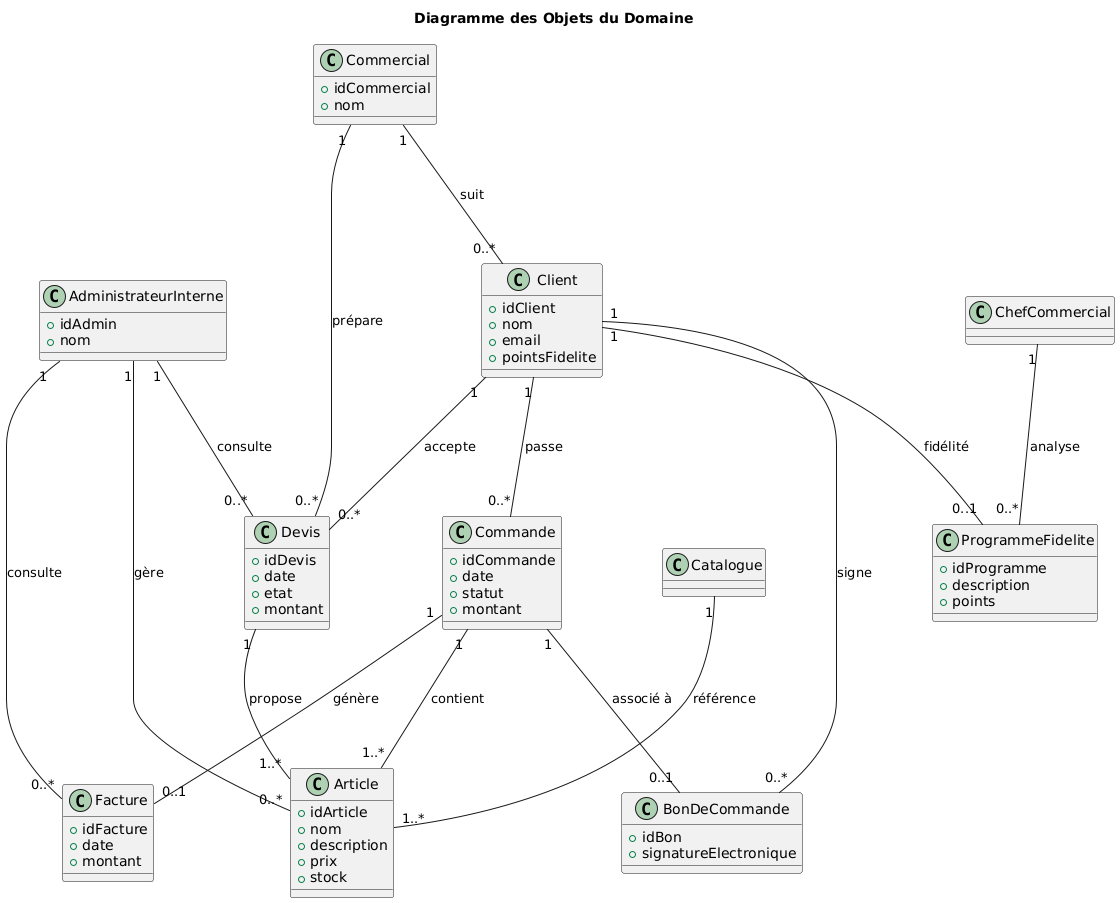

The diagram above was rendered by PlantUML. Its source (embedded in the PNG):
@startuml
title Diagramme des Objets du Domaine 

' Définition des classes
class Client {
  +idClient
  +nom
  +email
  +pointsFidelite
}

class Commercial {
  +idCommercial
  +nom
}



class AdministrateurInterne {
  +idAdmin
  +nom
}

class Article {
  +idArticle
  +nom
  +description
  +prix
  +stock
}

class Catalogue {
  
}

class Devis {
  +idDevis
  +date
  +etat
  +montant
}

class Commande {
  +idCommande
  +date
  +statut
  +montant
}

class Facture {
  +idFacture
  +date
  +montant
}

class ProgrammeFidelite {
  +idProgramme
  +description
  +points
}

class BonDeCommande {
  +idBon
  +signatureElectronique
}

' Liaisons avec multiplicités sans flèche (---)
Client "1" --- "0..*" Commande : passe
Client "1" --- "0..*" Devis : accepte
Client "1" --- "0..1" ProgrammeFidelite : fidélité
Client "1" --- "0..*" BonDeCommande : signe

Commande "1" --- "0..1" Facture : génère
Commande "1" --- "1..*" Article : contient
Commande "1" --- "0..1" BonDeCommande : associé à

Devis "1" --- "1..*" Article : propose

Commercial "1" --- "0..*" Devis : prépare
Commercial "1" --- "0..*" Client : suit

AdministrateurInterne "1" --- "0..*" Article : gère
AdministrateurInterne "1" --- "0..*" Devis : consulte
AdministrateurInterne "1" --- "0..*" Facture : consulte

ChefCommercial "1" --- "0..*" ProgrammeFidelite : analyse

Catalogue "1" --- "1..*" Article : référence
@enduml